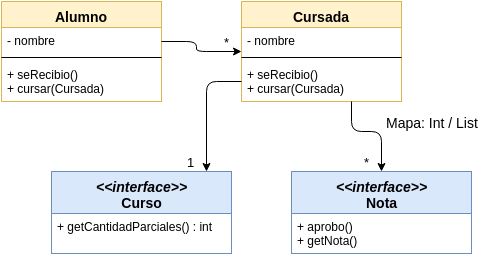

The diagram above was exported from draw.io. Its source (the exported page's mxGraphModel, read from the mxfile embedded in the PNG):
<mxGraphModel dx="876" dy="399" grid="1" gridSize="10" guides="1" tooltips="1" connect="1" arrows="1" fold="1" page="1" pageScale="1" pageWidth="850" pageHeight="1100" background="#ffffff" math="0" shadow="0">
  <root>
    <mxCell id="0" />
    <mxCell id="1" parent="0" />
    <mxCell id="9d64dfaad0460b1-1" value="Alumno" style="swimlane;html=1;fontStyle=1;align=center;verticalAlign=top;childLayout=stackLayout;horizontal=1;startSize=26;horizontalStack=0;resizeParent=1;resizeLast=0;collapsible=1;marginBottom=0;swimlaneFillColor=#ffffff;strokeColor=#d6b656;fontSize=14;fillColor=#fff2cc;" vertex="1" parent="1">
      <mxGeometry x="60" y="50" width="160" height="100" as="geometry" />
    </mxCell>
    <mxCell id="9d64dfaad0460b1-2" value="- nombre" style="text;html=1;strokeColor=none;fillColor=none;align=left;verticalAlign=top;spacingLeft=4;spacingRight=4;whiteSpace=wrap;overflow=hidden;rotatable=0;points=[[0,0.5],[1,0.5]];portConstraint=eastwest;" vertex="1" parent="9d64dfaad0460b1-1">
      <mxGeometry y="26" width="160" height="26" as="geometry" />
    </mxCell>
    <mxCell id="9d64dfaad0460b1-3" value="" style="line;html=1;strokeWidth=1;fillColor=none;align=left;verticalAlign=middle;spacingTop=-1;spacingLeft=3;spacingRight=3;rotatable=0;labelPosition=right;points=[];portConstraint=eastwest;" vertex="1" parent="9d64dfaad0460b1-1">
      <mxGeometry y="52" width="160" height="8" as="geometry" />
    </mxCell>
    <mxCell id="9d64dfaad0460b1-4" value="+ seRecibio()&lt;div&gt;+ cursar(Cursada)&lt;/div&gt;&lt;div&gt;&lt;br&gt;&lt;/div&gt;" style="text;html=1;strokeColor=none;fillColor=none;align=left;verticalAlign=top;spacingLeft=4;spacingRight=4;whiteSpace=wrap;overflow=hidden;rotatable=0;points=[[0,0.5],[1,0.5]];portConstraint=eastwest;" vertex="1" parent="9d64dfaad0460b1-1">
      <mxGeometry y="60" width="160" height="40" as="geometry" />
    </mxCell>
    <mxCell id="9d64dfaad0460b1-5" value="Cursada" style="swimlane;html=1;fontStyle=1;align=center;verticalAlign=top;childLayout=stackLayout;horizontal=1;startSize=26;horizontalStack=0;resizeParent=1;resizeLast=0;collapsible=1;marginBottom=0;swimlaneFillColor=#ffffff;strokeColor=#d6b656;fontSize=14;fillColor=#fff2cc;" vertex="1" parent="1">
      <mxGeometry x="300" y="50" width="160" height="100" as="geometry" />
    </mxCell>
    <mxCell id="9d64dfaad0460b1-6" value="- nombre" style="text;html=1;strokeColor=none;fillColor=none;align=left;verticalAlign=top;spacingLeft=4;spacingRight=4;whiteSpace=wrap;overflow=hidden;rotatable=0;points=[[0,0.5],[1,0.5]];portConstraint=eastwest;" vertex="1" parent="9d64dfaad0460b1-5">
      <mxGeometry y="26" width="160" height="26" as="geometry" />
    </mxCell>
    <mxCell id="9d64dfaad0460b1-7" value="" style="line;html=1;strokeWidth=1;fillColor=none;align=left;verticalAlign=middle;spacingTop=-1;spacingLeft=3;spacingRight=3;rotatable=0;labelPosition=right;points=[];portConstraint=eastwest;" vertex="1" parent="9d64dfaad0460b1-5">
      <mxGeometry y="52" width="160" height="8" as="geometry" />
    </mxCell>
    <mxCell id="9d64dfaad0460b1-8" value="+ seRecibio()&lt;div&gt;+ cursar(Cursada)&lt;/div&gt;&lt;div&gt;&lt;br&gt;&lt;/div&gt;" style="text;html=1;strokeColor=none;fillColor=none;align=left;verticalAlign=top;spacingLeft=4;spacingRight=4;whiteSpace=wrap;overflow=hidden;rotatable=0;points=[[0,0.5],[1,0.5]];portConstraint=eastwest;" vertex="1" parent="9d64dfaad0460b1-5">
      <mxGeometry y="60" width="160" height="40" as="geometry" />
    </mxCell>
    <mxCell id="9d64dfaad0460b1-10" value="&lt;i&gt;&amp;lt;&amp;lt;interface&amp;gt;&amp;gt;&lt;/i&gt;&lt;div&gt;Curso&lt;/div&gt;" style="swimlane;html=1;fontStyle=1;align=center;verticalAlign=top;childLayout=stackLayout;horizontal=1;startSize=42;horizontalStack=0;resizeParent=1;resizeLast=0;collapsible=1;marginBottom=0;swimlaneFillColor=#ffffff;strokeColor=#6c8ebf;fontSize=14;fillColor=#dae8fc;" vertex="1" parent="1">
      <mxGeometry x="110" y="220" width="180" height="82" as="geometry" />
    </mxCell>
    <mxCell id="9d64dfaad0460b1-13" value="&lt;div&gt;+ getCantidadParciales() : int&lt;/div&gt;" style="text;html=1;strokeColor=none;fillColor=none;align=left;verticalAlign=top;spacingLeft=4;spacingRight=4;whiteSpace=wrap;overflow=hidden;rotatable=0;points=[[0,0.5],[1,0.5]];portConstraint=eastwest;" vertex="1" parent="9d64dfaad0460b1-10">
      <mxGeometry y="42" width="180" height="40" as="geometry" />
    </mxCell>
    <mxCell id="9d64dfaad0460b1-14" value="&lt;i&gt;&amp;lt;&amp;lt;interface&amp;gt;&amp;gt;&lt;/i&gt;&lt;div&gt;Nota&lt;/div&gt;" style="swimlane;html=1;fontStyle=1;align=center;verticalAlign=top;childLayout=stackLayout;horizontal=1;startSize=42;horizontalStack=0;resizeParent=1;resizeLast=0;collapsible=1;marginBottom=0;swimlaneFillColor=#ffffff;strokeColor=#6c8ebf;fontSize=14;fillColor=#dae8fc;" vertex="1" parent="1">
      <mxGeometry x="350" y="220" width="180" height="82" as="geometry" />
    </mxCell>
    <mxCell id="9d64dfaad0460b1-15" value="+ aprobo()&lt;div&gt;+ getNota()&lt;/div&gt;" style="text;html=1;strokeColor=none;fillColor=none;align=left;verticalAlign=top;spacingLeft=4;spacingRight=4;whiteSpace=wrap;overflow=hidden;rotatable=0;points=[[0,0.5],[1,0.5]];portConstraint=eastwest;" vertex="1" parent="9d64dfaad0460b1-14">
      <mxGeometry y="42" width="180" height="40" as="geometry" />
    </mxCell>
    <mxCell id="9d64dfaad0460b1-16" value="" style="endArrow=classic;html=1;edgeStyle=orthogonalEdgeStyle;fontSize=14;startArrow=none;startFill=0;endFill=1;" edge="1" parent="1" source="9d64dfaad0460b1-1" target="9d64dfaad0460b1-5">
      <mxGeometry relative="1" as="geometry">
        <mxPoint x="210" y="90" as="sourcePoint" />
        <mxPoint x="370" y="90" as="targetPoint" />
        <Array as="points">
          <mxPoint x="255" y="90" />
          <mxPoint x="255" y="100" />
        </Array>
      </mxGeometry>
    </mxCell>
    <mxCell id="9d64dfaad0460b1-17" value="" style="resizable=0;html=1;align=left;verticalAlign=bottom;labelBackgroundColor=#ffffff;fontSize=10;" connectable="0" vertex="1" parent="9d64dfaad0460b1-16">
      <mxGeometry x="-1" relative="1" as="geometry" />
    </mxCell>
    <mxCell id="9d64dfaad0460b1-18" value="&lt;font style=&quot;font-size: 13px&quot;&gt;*&lt;/font&gt;" style="resizable=0;html=1;align=right;verticalAlign=bottom;labelBackgroundColor=#ffffff;fontSize=10;" connectable="0" vertex="1" parent="9d64dfaad0460b1-16">
      <mxGeometry x="1" relative="1" as="geometry">
        <mxPoint x="-10" as="offset" />
      </mxGeometry>
    </mxCell>
    <mxCell id="9d64dfaad0460b1-20" value="" style="endArrow=classic;html=1;edgeStyle=orthogonalEdgeStyle;fontSize=14;startArrow=none;startFill=0;endFill=1;" edge="1" parent="1" source="9d64dfaad0460b1-5" target="9d64dfaad0460b1-10">
      <mxGeometry x="230" y="100" as="geometry">
        <mxPoint x="230" y="100" as="sourcePoint" />
        <mxPoint x="310" y="110" as="targetPoint" />
        <Array as="points">
          <mxPoint x="265" y="130" />
        </Array>
      </mxGeometry>
    </mxCell>
    <mxCell id="9d64dfaad0460b1-21" value="" style="resizable=0;html=1;align=left;verticalAlign=bottom;labelBackgroundColor=#ffffff;fontSize=10;" connectable="0" vertex="1" parent="9d64dfaad0460b1-20">
      <mxGeometry x="-1" relative="1" as="geometry" />
    </mxCell>
    <mxCell id="9d64dfaad0460b1-22" value="&lt;font style=&quot;font-size: 13px&quot;&gt;1&lt;/font&gt;" style="resizable=0;html=1;align=right;verticalAlign=bottom;labelBackgroundColor=#ffffff;fontSize=10;" connectable="0" vertex="1" parent="9d64dfaad0460b1-20">
      <mxGeometry x="1" relative="1" as="geometry">
        <mxPoint x="-10" as="offset" />
      </mxGeometry>
    </mxCell>
    <mxCell id="9d64dfaad0460b1-24" value="" style="endArrow=classic;html=1;edgeStyle=orthogonalEdgeStyle;fontSize=14;startArrow=none;startFill=0;endFill=1;entryX=0.5;entryY=0;" edge="1" parent="1" source="9d64dfaad0460b1-5" target="9d64dfaad0460b1-14">
      <mxGeometry x="240" y="110" as="geometry">
        <mxPoint x="240" y="110" as="sourcePoint" />
        <mxPoint x="320" y="120" as="targetPoint" />
        <Array as="points">
          <mxPoint x="410" y="180" />
          <mxPoint x="440" y="180" />
        </Array>
      </mxGeometry>
    </mxCell>
    <mxCell id="9d64dfaad0460b1-25" value="" style="resizable=0;html=1;align=left;verticalAlign=bottom;labelBackgroundColor=#ffffff;fontSize=10;" connectable="0" vertex="1" parent="9d64dfaad0460b1-24">
      <mxGeometry x="-1" relative="1" as="geometry" />
    </mxCell>
    <mxCell id="9d64dfaad0460b1-26" value="&lt;font style=&quot;font-size: 13px&quot;&gt;*&lt;/font&gt;" style="resizable=0;html=1;align=right;verticalAlign=bottom;labelBackgroundColor=#ffffff;fontSize=10;" connectable="0" vertex="1" parent="9d64dfaad0460b1-24">
      <mxGeometry x="1" relative="1" as="geometry">
        <mxPoint x="-10" as="offset" />
      </mxGeometry>
    </mxCell>
    <mxCell id="9d64dfaad0460b1-27" value="Mapa: Int / List" style="text;html=1;resizable=0;points=[];align=center;verticalAlign=middle;labelBackgroundColor=#ffffff;fontSize=14;" vertex="1" connectable="0" parent="9d64dfaad0460b1-24">
      <mxGeometry relative="1" as="geometry">
        <mxPoint x="60" y="-10" as="offset" />
      </mxGeometry>
    </mxCell>
  </root>
</mxGraphModel>